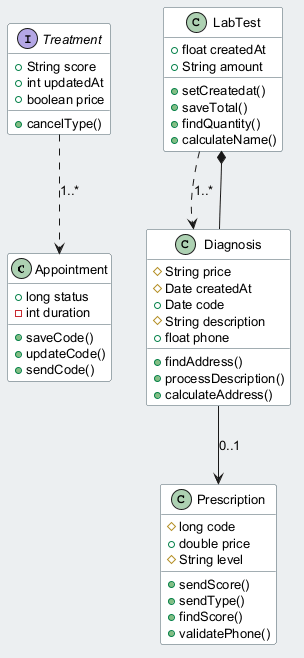

The diagram above was rendered by PlantUML. Its source (embedded in the PNG):
@startuml
skinparam backgroundColor #ECEFF1
skinparam classBackgroundColor #FFFFFF
skinparam classBorderColor #455A64
skinparam defaultFontSize 13
class Appointment {
  +long status
  -int duration
  +saveCode()
  +updateCode()
  +sendCode()
}
class LabTest {
  +float createdAt
  +String amount
  +setCreatedat()
  +saveTotal()
  +findQuantity()
  +calculateName()
}
interface Treatment {
  +String score
  +int updatedAt
  +boolean price
  +cancelType()
}
class Diagnosis {
  #String price
  #Date createdAt
  +Date code
  #String description
  +float phone
  +findAddress()
  +processDescription()
  +calculateAddress()
}
class Prescription {
  #long code
  +double price
  #String level
  +sendScore()
  +sendType()
  +findScore()
  +validatePhone()
}
Treatment ..> Appointment : "1..*"
Diagnosis --> Prescription : "0..1"
LabTest ..> Diagnosis : "1..*"
Diagnosis --* LabTest
@enduml